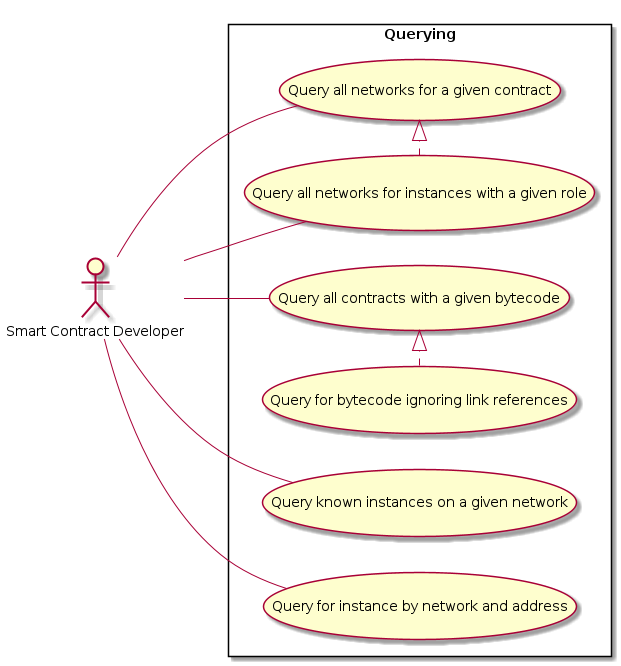

The diagram above was rendered by PlantUML. Its source (embedded in the PNG):
@startuml
left to right direction
:Smart Contract Developer: as :Developer:

rectangle Querying {
  (Query known instances on a given network) as (QueryNetwork)
  (Query all networks for a given contract) as (QueryContract)
  (Query all networks for instances with a given role) as (QueryInstance)
  (Query for instance by network and address) as (QueryAddress)
  (Query all contracts with a given bytecode) as (QueryBytecode)
  (Query for bytecode ignoring link references) as (QueryBytecodeUnlinked)

  QueryInstance .|> QueryContract
  QueryBytecodeUnlinked .|> QueryBytecode
}

Developer -- QueryNetwork
Developer -- QueryContract
Developer -- QueryInstance
Developer -- QueryAddress
Developer -- QueryBytecode

@enduml